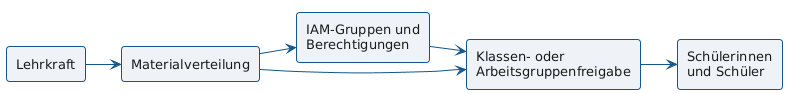

The diagram above was rendered by PlantUML. Its source (embedded in the PNG):
@startuml
!pragma layout smetana
!include _style.iuml
left to right direction

rectangle "Lehrkraft" as Teacher
rectangle "Materialverteilung" as Module
rectangle "IAM-Gruppen und\nBerechtigungen" as IAM
rectangle "Klassen- oder\nArbeitsgruppenfreigabe" as Share
rectangle "Schülerinnen\nund Schüler" as Students

Teacher --> Module
Module --> IAM
Module --> Share
IAM --> Share
Share --> Students
@enduml